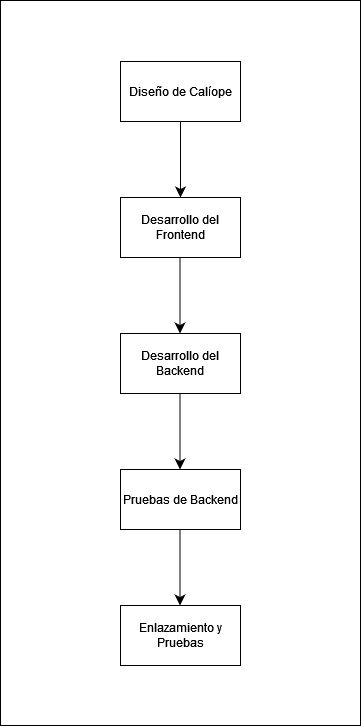

The diagram above was exported from draw.io. Its source (the exported page's mxGraphModel, read from the mxfile embedded in the PNG):
<mxGraphModel dx="1112" dy="1231" grid="0" gridSize="10" guides="1" tooltips="1" connect="1" arrows="1" fold="1" page="0" pageScale="1" pageWidth="850" pageHeight="1100" math="0" shadow="0">
  <root>
    <mxCell id="0" />
    <mxCell id="1" parent="0" />
    <mxCell id="iHlADKhTmx6_1Dyb3h9l-10" value="" style="rounded=0;whiteSpace=wrap;html=1;" vertex="1" parent="1">
      <mxGeometry x="-15" y="-152" width="360" height="725" as="geometry" />
    </mxCell>
    <mxCell id="iHlADKhTmx6_1Dyb3h9l-1" value="Diseño de Calíope" style="rounded=0;whiteSpace=wrap;html=1;" vertex="1" parent="1">
      <mxGeometry x="105" y="-91" width="120" height="60" as="geometry" />
    </mxCell>
    <mxCell id="iHlADKhTmx6_1Dyb3h9l-2" value="Desarrollo del Frontend" style="rounded=0;whiteSpace=wrap;html=1;" vertex="1" parent="1">
      <mxGeometry x="105" y="45" width="120" height="60" as="geometry" />
    </mxCell>
    <mxCell id="iHlADKhTmx6_1Dyb3h9l-3" value="Desarrollo del Backend" style="rounded=0;whiteSpace=wrap;html=1;" vertex="1" parent="1">
      <mxGeometry x="105" y="181" width="120" height="60" as="geometry" />
    </mxCell>
    <mxCell id="iHlADKhTmx6_1Dyb3h9l-4" value="Enlazamiento y Pruebas" style="rounded=0;whiteSpace=wrap;html=1;" vertex="1" parent="1">
      <mxGeometry x="105" y="453" width="120" height="60" as="geometry" />
    </mxCell>
    <mxCell id="iHlADKhTmx6_1Dyb3h9l-5" value="Pruebas de Backend" style="rounded=0;whiteSpace=wrap;html=1;" vertex="1" parent="1">
      <mxGeometry x="105" y="317" width="120" height="60" as="geometry" />
    </mxCell>
    <mxCell id="iHlADKhTmx6_1Dyb3h9l-6" value="" style="endArrow=classic;html=1;rounded=0;fontSize=12;startSize=8;endSize=8;curved=1;exitX=0.5;exitY=1;exitDx=0;exitDy=0;entryX=0.5;entryY=0;entryDx=0;entryDy=0;" edge="1" parent="1" source="iHlADKhTmx6_1Dyb3h9l-1" target="iHlADKhTmx6_1Dyb3h9l-2">
      <mxGeometry width="50" height="50" relative="1" as="geometry">
        <mxPoint x="175" y="225" as="sourcePoint" />
        <mxPoint x="225" y="175" as="targetPoint" />
      </mxGeometry>
    </mxCell>
    <mxCell id="iHlADKhTmx6_1Dyb3h9l-7" value="" style="endArrow=classic;html=1;rounded=0;fontSize=12;startSize=8;endSize=8;curved=1;exitX=0.5;exitY=1;exitDx=0;exitDy=0;entryX=0.5;entryY=0;entryDx=0;entryDy=0;" edge="1" parent="1">
      <mxGeometry width="50" height="50" relative="1" as="geometry">
        <mxPoint x="164.5" y="105" as="sourcePoint" />
        <mxPoint x="164.5" y="181" as="targetPoint" />
      </mxGeometry>
    </mxCell>
    <mxCell id="iHlADKhTmx6_1Dyb3h9l-8" value="" style="endArrow=classic;html=1;rounded=0;fontSize=12;startSize=8;endSize=8;curved=1;exitX=0.5;exitY=1;exitDx=0;exitDy=0;entryX=0.5;entryY=0;entryDx=0;entryDy=0;" edge="1" parent="1">
      <mxGeometry width="50" height="50" relative="1" as="geometry">
        <mxPoint x="164.5" y="241" as="sourcePoint" />
        <mxPoint x="164.5" y="317" as="targetPoint" />
      </mxGeometry>
    </mxCell>
    <mxCell id="iHlADKhTmx6_1Dyb3h9l-9" value="" style="endArrow=classic;html=1;rounded=0;fontSize=12;startSize=8;endSize=8;curved=1;exitX=0.5;exitY=1;exitDx=0;exitDy=0;entryX=0.5;entryY=0;entryDx=0;entryDy=0;" edge="1" parent="1">
      <mxGeometry width="50" height="50" relative="1" as="geometry">
        <mxPoint x="164.5" y="377" as="sourcePoint" />
        <mxPoint x="164.5" y="453" as="targetPoint" />
      </mxGeometry>
    </mxCell>
  </root>
</mxGraphModel>